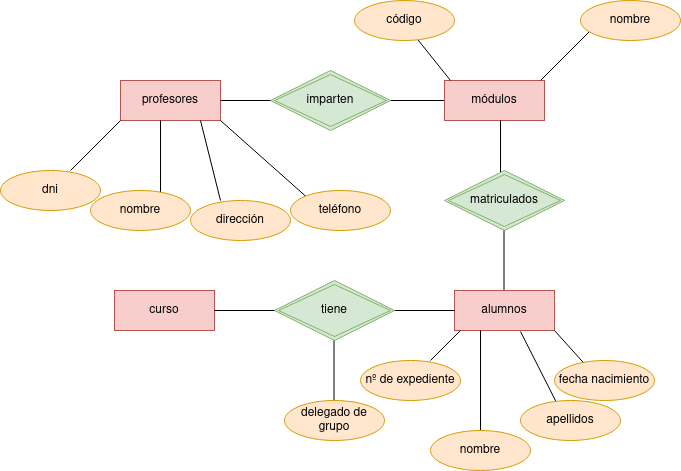

The diagram above was exported from draw.io. Its source (the exported page's mxGraphModel, read from the mxfile embedded in the PNG):
<mxGraphModel dx="2261" dy="795" grid="1" gridSize="10" guides="1" tooltips="1" connect="1" arrows="1" fold="1" page="1" pageScale="1" pageWidth="827" pageHeight="1169" math="0" shadow="0">
  <root>
    <mxCell id="0" />
    <mxCell id="1" parent="0" />
    <mxCell id="fsxtqkceSvw5gKISpj_L-1" value="profesores" style="whiteSpace=wrap;html=1;align=center;fillColor=#f8cecc;strokeColor=#b85450;" vertex="1" parent="1">
      <mxGeometry x="40" y="120" width="100" height="40" as="geometry" />
    </mxCell>
    <mxCell id="fsxtqkceSvw5gKISpj_L-2" value="" style="line;strokeWidth=1;rotatable=0;dashed=0;labelPosition=right;align=left;verticalAlign=middle;spacingTop=0;spacingLeft=6;points=[];portConstraint=eastwest;" vertex="1" parent="1">
      <mxGeometry x="140" y="135" width="60" height="10" as="geometry" />
    </mxCell>
    <mxCell id="fsxtqkceSvw5gKISpj_L-4" value="" style="line;strokeWidth=1;rotatable=0;dashed=0;labelPosition=right;align=left;verticalAlign=middle;spacingTop=0;spacingLeft=6;points=[];portConstraint=eastwest;" vertex="1" parent="1">
      <mxGeometry x="310" y="135" width="60" height="10" as="geometry" />
    </mxCell>
    <mxCell id="fsxtqkceSvw5gKISpj_L-5" value="módulos" style="whiteSpace=wrap;html=1;align=center;fillColor=#f8cecc;strokeColor=#b85450;" vertex="1" parent="1">
      <mxGeometry x="364" y="120" width="100" height="40" as="geometry" />
    </mxCell>
    <mxCell id="fsxtqkceSvw5gKISpj_L-6" value="imparten" style="shape=rhombus;double=1;perimeter=rhombusPerimeter;whiteSpace=wrap;html=1;align=center;fillColor=#d5e8d4;strokeColor=#82b366;" vertex="1" parent="1">
      <mxGeometry x="190" y="110" width="120" height="60" as="geometry" />
    </mxCell>
    <mxCell id="fsxtqkceSvw5gKISpj_L-8" value="" style="endArrow=none;html=1;rounded=0;" edge="1" parent="1">
      <mxGeometry width="50" height="50" relative="1" as="geometry">
        <mxPoint x="420" y="220" as="sourcePoint" />
        <mxPoint x="420" y="160" as="targetPoint" />
      </mxGeometry>
    </mxCell>
    <mxCell id="fsxtqkceSvw5gKISpj_L-9" value="matriculados" style="shape=rhombus;double=1;perimeter=rhombusPerimeter;whiteSpace=wrap;html=1;align=center;fillColor=#d5e8d4;strokeColor=#82b366;" vertex="1" parent="1">
      <mxGeometry x="364" y="210" width="120" height="60" as="geometry" />
    </mxCell>
    <mxCell id="fsxtqkceSvw5gKISpj_L-10" value="" style="endArrow=none;html=1;rounded=0;" edge="1" parent="1">
      <mxGeometry width="50" height="50" relative="1" as="geometry">
        <mxPoint x="423.5" y="330" as="sourcePoint" />
        <mxPoint x="423.5" y="270" as="targetPoint" />
      </mxGeometry>
    </mxCell>
    <mxCell id="fsxtqkceSvw5gKISpj_L-11" value="alumnos" style="whiteSpace=wrap;html=1;align=center;fillColor=#f8cecc;strokeColor=#b85450;" vertex="1" parent="1">
      <mxGeometry x="374" y="330" width="100" height="40" as="geometry" />
    </mxCell>
    <mxCell id="fsxtqkceSvw5gKISpj_L-12" value="" style="line;strokeWidth=1;rotatable=0;dashed=0;labelPosition=right;align=left;verticalAlign=middle;spacingTop=0;spacingLeft=6;points=[];portConstraint=eastwest;" vertex="1" parent="1">
      <mxGeometry x="314" y="345" width="60" height="10" as="geometry" />
    </mxCell>
    <mxCell id="fsxtqkceSvw5gKISpj_L-13" value="tiene" style="shape=rhombus;double=1;perimeter=rhombusPerimeter;whiteSpace=wrap;html=1;align=center;fillColor=#d5e8d4;strokeColor=#82b366;" vertex="1" parent="1">
      <mxGeometry x="194" y="320" width="120" height="60" as="geometry" />
    </mxCell>
    <mxCell id="fsxtqkceSvw5gKISpj_L-14" value="curso" style="whiteSpace=wrap;html=1;align=center;fillColor=#f8cecc;strokeColor=#b85450;" vertex="1" parent="1">
      <mxGeometry x="34" y="330" width="100" height="40" as="geometry" />
    </mxCell>
    <mxCell id="fsxtqkceSvw5gKISpj_L-15" value="" style="line;strokeWidth=1;rotatable=0;dashed=0;labelPosition=right;align=left;verticalAlign=middle;spacingTop=0;spacingLeft=6;points=[];portConstraint=eastwest;" vertex="1" parent="1">
      <mxGeometry x="134" y="345" width="60" height="10" as="geometry" />
    </mxCell>
    <mxCell id="fsxtqkceSvw5gKISpj_L-16" value="" style="endArrow=none;html=1;rounded=0;" edge="1" parent="1">
      <mxGeometry width="50" height="50" relative="1" as="geometry">
        <mxPoint x="-10" y="210" as="sourcePoint" />
        <mxPoint x="40" y="160" as="targetPoint" />
      </mxGeometry>
    </mxCell>
    <mxCell id="fsxtqkceSvw5gKISpj_L-17" value="dni" style="ellipse;whiteSpace=wrap;html=1;align=center;fillColor=#ffe6cc;strokeColor=#d79b00;" vertex="1" parent="1">
      <mxGeometry x="-80" y="210" width="100" height="40" as="geometry" />
    </mxCell>
    <mxCell id="fsxtqkceSvw5gKISpj_L-18" value="" style="endArrow=none;html=1;rounded=0;" edge="1" parent="1">
      <mxGeometry width="50" height="50" relative="1" as="geometry">
        <mxPoint x="80" y="240" as="sourcePoint" />
        <mxPoint x="80" y="160" as="targetPoint" />
      </mxGeometry>
    </mxCell>
    <mxCell id="fsxtqkceSvw5gKISpj_L-19" value="" style="endArrow=none;html=1;rounded=0;exitX=0.3;exitY=0;exitDx=0;exitDy=0;exitPerimeter=0;" edge="1" parent="1" source="fsxtqkceSvw5gKISpj_L-22">
      <mxGeometry width="50" height="50" relative="1" as="geometry">
        <mxPoint x="120" y="210" as="sourcePoint" />
        <mxPoint x="120" y="160" as="targetPoint" />
      </mxGeometry>
    </mxCell>
    <mxCell id="fsxtqkceSvw5gKISpj_L-20" value="" style="endArrow=none;html=1;rounded=0;entryX=1;entryY=1;entryDx=0;entryDy=0;" edge="1" parent="1" target="fsxtqkceSvw5gKISpj_L-1">
      <mxGeometry width="50" height="50" relative="1" as="geometry">
        <mxPoint x="230" y="240" as="sourcePoint" />
        <mxPoint x="190" y="180" as="targetPoint" />
      </mxGeometry>
    </mxCell>
    <mxCell id="fsxtqkceSvw5gKISpj_L-21" value="nombre" style="ellipse;whiteSpace=wrap;html=1;align=center;fillColor=#ffe6cc;strokeColor=#d79b00;" vertex="1" parent="1">
      <mxGeometry x="10" y="230" width="100" height="40" as="geometry" />
    </mxCell>
    <mxCell id="fsxtqkceSvw5gKISpj_L-22" value="dirección" style="ellipse;whiteSpace=wrap;html=1;align=center;fillColor=#ffe6cc;strokeColor=#d79b00;" vertex="1" parent="1">
      <mxGeometry x="110" y="240" width="100" height="40" as="geometry" />
    </mxCell>
    <mxCell id="fsxtqkceSvw5gKISpj_L-23" value="teléfono" style="ellipse;whiteSpace=wrap;html=1;align=center;fillColor=#ffe6cc;strokeColor=#d79b00;" vertex="1" parent="1">
      <mxGeometry x="210" y="230" width="100" height="40" as="geometry" />
    </mxCell>
    <mxCell id="fsxtqkceSvw5gKISpj_L-24" value="" style="endArrow=none;html=1;rounded=0;" edge="1" parent="1">
      <mxGeometry width="50" height="50" relative="1" as="geometry">
        <mxPoint x="460" y="120" as="sourcePoint" />
        <mxPoint x="510" y="70" as="targetPoint" />
      </mxGeometry>
    </mxCell>
    <mxCell id="fsxtqkceSvw5gKISpj_L-25" value="" style="endArrow=none;html=1;rounded=0;" edge="1" parent="1">
      <mxGeometry width="50" height="50" relative="1" as="geometry">
        <mxPoint x="370" y="120" as="sourcePoint" />
        <mxPoint x="330" y="70" as="targetPoint" />
      </mxGeometry>
    </mxCell>
    <mxCell id="fsxtqkceSvw5gKISpj_L-26" value="código" style="ellipse;whiteSpace=wrap;html=1;align=center;fillColor=#ffe6cc;strokeColor=#d79b00;" vertex="1" parent="1">
      <mxGeometry x="274" y="40" width="100" height="40" as="geometry" />
    </mxCell>
    <mxCell id="fsxtqkceSvw5gKISpj_L-27" value="nombre" style="ellipse;whiteSpace=wrap;html=1;align=center;fillColor=#ffe6cc;strokeColor=#d79b00;" vertex="1" parent="1">
      <mxGeometry x="500" y="40" width="100" height="40" as="geometry" />
    </mxCell>
    <mxCell id="fsxtqkceSvw5gKISpj_L-28" value="" style="endArrow=none;html=1;rounded=0;" edge="1" parent="1">
      <mxGeometry width="50" height="50" relative="1" as="geometry">
        <mxPoint x="350" y="400" as="sourcePoint" />
        <mxPoint x="380" y="370" as="targetPoint" />
      </mxGeometry>
    </mxCell>
    <mxCell id="fsxtqkceSvw5gKISpj_L-29" value="" style="endArrow=none;html=1;rounded=0;" edge="1" parent="1">
      <mxGeometry width="50" height="50" relative="1" as="geometry">
        <mxPoint x="400" y="470" as="sourcePoint" />
        <mxPoint x="400" y="370" as="targetPoint" />
      </mxGeometry>
    </mxCell>
    <mxCell id="fsxtqkceSvw5gKISpj_L-30" value="" style="endArrow=none;html=1;rounded=0;entryX=0.66;entryY=1.025;entryDx=0;entryDy=0;entryPerimeter=0;" edge="1" parent="1" target="fsxtqkceSvw5gKISpj_L-11">
      <mxGeometry width="50" height="50" relative="1" as="geometry">
        <mxPoint x="480" y="450" as="sourcePoint" />
        <mxPoint x="490" y="390" as="targetPoint" />
      </mxGeometry>
    </mxCell>
    <mxCell id="fsxtqkceSvw5gKISpj_L-31" value="" style="endArrow=none;html=1;rounded=0;" edge="1" parent="1">
      <mxGeometry width="50" height="50" relative="1" as="geometry">
        <mxPoint x="474" y="370" as="sourcePoint" />
        <mxPoint x="510" y="410" as="targetPoint" />
      </mxGeometry>
    </mxCell>
    <mxCell id="fsxtqkceSvw5gKISpj_L-32" value="nº de expediente" style="ellipse;whiteSpace=wrap;html=1;align=center;fillColor=#ffe6cc;strokeColor=#d79b00;" vertex="1" parent="1">
      <mxGeometry x="280" y="400" width="100" height="40" as="geometry" />
    </mxCell>
    <mxCell id="fsxtqkceSvw5gKISpj_L-33" value="nombre" style="ellipse;whiteSpace=wrap;html=1;align=center;fillColor=#ffe6cc;strokeColor=#d79b00;" vertex="1" parent="1">
      <mxGeometry x="350" y="470" width="100" height="40" as="geometry" />
    </mxCell>
    <mxCell id="fsxtqkceSvw5gKISpj_L-34" value="apellidos" style="ellipse;whiteSpace=wrap;html=1;align=center;fillColor=#ffe6cc;strokeColor=#d79b00;" vertex="1" parent="1">
      <mxGeometry x="440" y="440" width="100" height="40" as="geometry" />
    </mxCell>
    <mxCell id="fsxtqkceSvw5gKISpj_L-35" value="fecha nacimiento" style="ellipse;whiteSpace=wrap;html=1;align=center;fillColor=#ffe6cc;strokeColor=#d79b00;" vertex="1" parent="1">
      <mxGeometry x="474" y="400" width="100" height="40" as="geometry" />
    </mxCell>
    <mxCell id="fsxtqkceSvw5gKISpj_L-36" value="" style="endArrow=none;html=1;rounded=0;" edge="1" parent="1">
      <mxGeometry width="50" height="50" relative="1" as="geometry">
        <mxPoint x="253.5" y="440" as="sourcePoint" />
        <mxPoint x="253.5" y="380" as="targetPoint" />
      </mxGeometry>
    </mxCell>
    <mxCell id="fsxtqkceSvw5gKISpj_L-42" value="delegado de grupo" style="ellipse;whiteSpace=wrap;html=1;align=center;fillColor=#ffe6cc;strokeColor=#d79b00;" vertex="1" parent="1">
      <mxGeometry x="204" y="440" width="100" height="40" as="geometry" />
    </mxCell>
  </root>
</mxGraphModel>